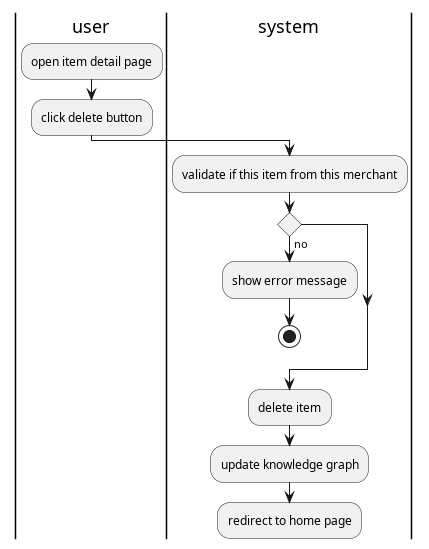

The diagram above was rendered by PlantUML. Its source (embedded in the PNG):
@startuml delete item 
 
|user|
:open item detail page;
:click delete button;
|system|
:validate if this item from this merchant;
if () then (no)
    :show error message;
    stop
endif
:delete item;
:update knowledge graph;
:redirect to home page;

@enduml